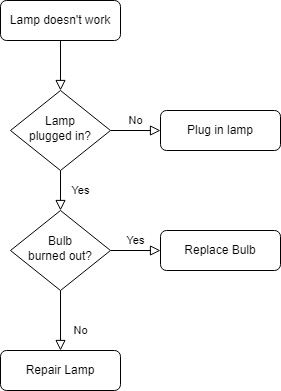

The diagram above was exported from draw.io. Its source (the exported page's mxGraphModel, read from the mxfile embedded in the PNG):
<mxGraphModel dx="1393" dy="776" grid="1" gridSize="10" guides="1" tooltips="1" connect="1" arrows="1" fold="1" page="1" pageScale="1" pageWidth="827" pageHeight="1169" math="0" shadow="0">
  <root>
    <mxCell id="WIyWlLk6GJQsqaUBKTNV-0" />
    <mxCell id="WIyWlLk6GJQsqaUBKTNV-1" parent="WIyWlLk6GJQsqaUBKTNV-0" />
    <mxCell id="WIyWlLk6GJQsqaUBKTNV-2" value="" style="rounded=0;html=1;jettySize=auto;orthogonalLoop=1;fontSize=11;endArrow=block;endFill=0;endSize=8;strokeWidth=1;shadow=0;labelBackgroundColor=none;edgeStyle=orthogonalEdgeStyle;" parent="WIyWlLk6GJQsqaUBKTNV-1" source="WIyWlLk6GJQsqaUBKTNV-3" target="WIyWlLk6GJQsqaUBKTNV-6" edge="1">
      <mxGeometry relative="1" as="geometry" />
    </mxCell>
    <mxCell id="WIyWlLk6GJQsqaUBKTNV-3" value="Lamp doesn't work" style="rounded=1;whiteSpace=wrap;html=1;fontSize=12;glass=0;strokeWidth=1;shadow=0;" parent="WIyWlLk6GJQsqaUBKTNV-1" vertex="1">
      <mxGeometry x="160" y="80" width="120" height="40" as="geometry" />
    </mxCell>
    <mxCell id="WIyWlLk6GJQsqaUBKTNV-4" value="Yes" style="rounded=0;html=1;jettySize=auto;orthogonalLoop=1;fontSize=11;endArrow=block;endFill=0;endSize=8;strokeWidth=1;shadow=0;labelBackgroundColor=none;edgeStyle=orthogonalEdgeStyle;" parent="WIyWlLk6GJQsqaUBKTNV-1" source="WIyWlLk6GJQsqaUBKTNV-6" target="WIyWlLk6GJQsqaUBKTNV-10" edge="1">
      <mxGeometry y="20" relative="1" as="geometry">
        <mxPoint as="offset" />
      </mxGeometry>
    </mxCell>
    <mxCell id="WIyWlLk6GJQsqaUBKTNV-5" value="No" style="edgeStyle=orthogonalEdgeStyle;rounded=0;html=1;jettySize=auto;orthogonalLoop=1;fontSize=11;endArrow=block;endFill=0;endSize=8;strokeWidth=1;shadow=0;labelBackgroundColor=none;" parent="WIyWlLk6GJQsqaUBKTNV-1" source="WIyWlLk6GJQsqaUBKTNV-6" target="WIyWlLk6GJQsqaUBKTNV-7" edge="1">
      <mxGeometry y="10" relative="1" as="geometry">
        <mxPoint as="offset" />
      </mxGeometry>
    </mxCell>
    <mxCell id="WIyWlLk6GJQsqaUBKTNV-6" value="Lamp&lt;br&gt;plugged in?" style="rhombus;whiteSpace=wrap;html=1;shadow=0;fontFamily=Helvetica;fontSize=12;align=center;strokeWidth=1;spacing=6;spacingTop=-4;" parent="WIyWlLk6GJQsqaUBKTNV-1" vertex="1">
      <mxGeometry x="170" y="170" width="100" height="80" as="geometry" />
    </mxCell>
    <mxCell id="WIyWlLk6GJQsqaUBKTNV-7" value="Plug in lamp" style="rounded=1;whiteSpace=wrap;html=1;fontSize=12;glass=0;strokeWidth=1;shadow=0;" parent="WIyWlLk6GJQsqaUBKTNV-1" vertex="1">
      <mxGeometry x="320" y="190" width="120" height="40" as="geometry" />
    </mxCell>
    <mxCell id="WIyWlLk6GJQsqaUBKTNV-8" value="No" style="rounded=0;html=1;jettySize=auto;orthogonalLoop=1;fontSize=11;endArrow=block;endFill=0;endSize=8;strokeWidth=1;shadow=0;labelBackgroundColor=none;edgeStyle=orthogonalEdgeStyle;" parent="WIyWlLk6GJQsqaUBKTNV-1" source="WIyWlLk6GJQsqaUBKTNV-10" target="WIyWlLk6GJQsqaUBKTNV-11" edge="1">
      <mxGeometry x="0.3333" y="20" relative="1" as="geometry">
        <mxPoint as="offset" />
      </mxGeometry>
    </mxCell>
    <mxCell id="WIyWlLk6GJQsqaUBKTNV-9" value="Yes" style="edgeStyle=orthogonalEdgeStyle;rounded=0;html=1;jettySize=auto;orthogonalLoop=1;fontSize=11;endArrow=block;endFill=0;endSize=8;strokeWidth=1;shadow=0;labelBackgroundColor=none;" parent="WIyWlLk6GJQsqaUBKTNV-1" source="WIyWlLk6GJQsqaUBKTNV-10" target="WIyWlLk6GJQsqaUBKTNV-12" edge="1">
      <mxGeometry y="10" relative="1" as="geometry">
        <mxPoint as="offset" />
      </mxGeometry>
    </mxCell>
    <mxCell id="WIyWlLk6GJQsqaUBKTNV-10" value="Bulb&lt;br&gt;burned out?" style="rhombus;whiteSpace=wrap;html=1;shadow=0;fontFamily=Helvetica;fontSize=12;align=center;strokeWidth=1;spacing=6;spacingTop=-4;" parent="WIyWlLk6GJQsqaUBKTNV-1" vertex="1">
      <mxGeometry x="170" y="290" width="100" height="80" as="geometry" />
    </mxCell>
    <mxCell id="WIyWlLk6GJQsqaUBKTNV-11" value="Repair Lamp" style="rounded=1;whiteSpace=wrap;html=1;fontSize=12;glass=0;strokeWidth=1;shadow=0;" parent="WIyWlLk6GJQsqaUBKTNV-1" vertex="1">
      <mxGeometry x="160" y="430" width="120" height="40" as="geometry" />
    </mxCell>
    <mxCell id="WIyWlLk6GJQsqaUBKTNV-12" value="Replace Bulb" style="rounded=1;whiteSpace=wrap;html=1;fontSize=12;glass=0;strokeWidth=1;shadow=0;" parent="WIyWlLk6GJQsqaUBKTNV-1" vertex="1">
      <mxGeometry x="320" y="310" width="120" height="40" as="geometry" />
    </mxCell>
  </root>
</mxGraphModel>